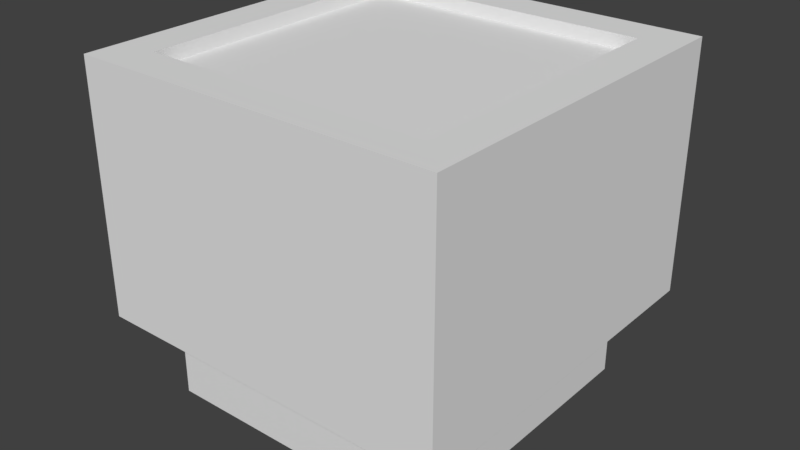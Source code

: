 # Source: Pullable_L2.blend  (saved by Blender 2.77.0; exported with 4.5.12 LTS)
import bpy
from mathutils import Matrix  # noqa: F401  (used for matrix-valued properties, if any)

bpy.ops.wm.read_factory_settings(use_empty=True)
scene = bpy.context.scene
scene.name = 'Scene'

# ---- collections
col_collection_1 = bpy.data.collections.new('Collection 1'); scene.collection.children.link(col_collection_1)

# ---- world
world_world = bpy.data.worlds.new('World'); scene.world = world_world
world_world.color = (0.05088, 0.05088, 0.05088)
world_world.use_sun_shadow = False
world_world.sun_shadow_jitter_overblur = 0.0
world_world.cycles.sampling_method = 'MANUAL'

# ---- meshes
me_cube_001 = bpy.data.meshes.new('Cube.001')
me_cube_001.from_pydata([(0.6386, -0.7794, -0.6386), (0.6386, 0.09565, -0.6386), (0.6386, -0.7794, 0.6386), (0.6386, 0.09564, 0.6386), (-0.6386, -0.7794, -0.6386), (-0.6386, 0.09565, -0.6386), (-0.6386, -0.7794, 0.6386), (-0.6386, 0.09564, 0.6386), (0.5003, 0.09565, -0.5003), (0.5003, 0.09564, 0.5003), (-0.5003, 0.09564, 0.5003), (-0.5003, 0.09565, -0.5003), (0.5003, -1.082, -0.5003), (0.5003, -1.082, 0.5003), (-0.5003, -1.082, 0.5003), (-0.5003, -1.082, -0.5003)], [], [(1, 3, 2, 0), (3, 7, 6, 2), (7, 5, 4, 6), (5, 1, 0, 4), (0, 2, 6, 4), (7, 3, 9, 10), (8, 11, 15, 12), (5, 7, 10, 11), (3, 1, 8, 9), (1, 5, 11, 8), (12, 15, 14, 13), (10, 9, 13, 14), (11, 10, 14, 15), (9, 8, 12, 13)])
me_cube_001.use_remesh_preserve_volume = False
me_cube_001.use_remesh_preserve_attributes = False
me_cube_001.use_mirror_vertex_groups = False
me_cube_001.update()
me_cube = bpy.data.meshes.new('Cube')
me_cube.from_pydata([(0.5, 0.05, 0.5), (-0.5, 0.05, 0.5), (0.5, 0.05, -0.5), (-0.5, 0.05, -0.5), (0.5, -0.95, -0.5), (0.5, -0.95, 0.5), (-0.5, -0.95, -0.5), (-0.5, -0.95, 0.5), (-0.3, -0.15, -0.5), (0.3, -0.15, -0.5), (0.3, -0.75, -0.5), (-0.3, -0.75, -0.5), (0.3, -0.15, 0.5), (-0.3, -0.15, 0.5), (0.3, -0.75, 0.5), (-0.3, -0.75, 0.5)], [], [(2, 0, 5, 4), (2, 3, 1, 0), (5, 0, 12, 14), (1, 3, 6, 7), (2, 4, 10, 9), (4, 5, 7, 6), (11, 15, 14, 10), (3, 2, 9, 8), (4, 6, 11, 10), (6, 3, 8, 11), (8, 13, 15, 11), (0, 1, 13, 12), (7, 5, 14, 15), (1, 7, 15, 13), (10, 14, 12, 9), (9, 12, 13, 8)])
_uv = me_cube.uv_layers.new(name='UVMap')
_uv.uv.foreach_set('vector', [0.006641, 0.9811, 0.01889, 0.9811, 0.01889, 0.9934, 0.006641, 0.9934, 0.006641, 0.9811, 0.01889, 0.9811, 0.01889, 0.9934, 0.006641, 0.9934, 0.01889, 0.9934, 0.01889, 0.9811, 0.01889, 0.9811, 0.01889, 0.9934, 0.006641, 0.9811, 0.01889, 0.9811, 0.01889, 0.9934, 0.006641, 0.9934, 0.006641, 0.9811, 0.006641, 0.9934, 0.006641, 0.9934, 0.006641, 0.9811, 0.006641, 0.9811, 0.01889, 0.9811, 0.01889, 0.9934, 0.006641, 0.9934, 0.01889, 0.9934, 0.01889, 0.9811, 0.006641, 0.9811, 0.006641, 0.9934, 0.01889, 0.9811, 0.006641, 0.9811, 0.006641, 0.9811, 0.01889, 0.9811, 0.006641, 0.9811, 0.006641, 0.9934, 0.006641, 0.9934, 0.006641, 0.9811, 0.01889, 0.9934, 0.01889, 0.9811, 0.01889, 0.9811, 0.01889, 0.9934, 0.006641, 0.9811, 0.006641, 0.9934, 0.01889, 0.9934, 0.01889, 0.9811, 0.006641, 0.9934, 0.01889, 0.9934, 0.01889, 0.9934, 0.006641, 0.9934, 0.01889, 0.9934, 0.01889, 0.9811, 0.01889, 0.9811, 0.01889, 0.9934, 0.006641, 0.9811, 0.006641, 0.9934, 0.006641, 0.9934, 0.006641, 0.9811, 0.01889, 0.9934, 0.01889, 0.9811, 0.006641, 0.9811, 0.006641, 0.9934, 0.006641, 0.9934, 0.01889, 0.9934, 0.01889, 0.9811, 0.006641, 0.9811])
me_cube.use_remesh_preserve_volume = False
me_cube.use_remesh_preserve_attributes = False
me_cube.use_mirror_vertex_groups = False
me_cube.update()

# ---- objects
ob_pedestal = bpy.data.objects.new('Pedestal', me_cube_001)
ob_switch = bpy.data.objects.new('Switch', me_cube)

# ---- transforms, parenting, visibility, modifiers, constraints
ob_pedestal.location = (0.0, 0.0, 0.0)
ob_pedestal.rotation_euler = (1.571, -0.0, -3.142)
ob_pedestal.lineart.crease_threshold = 0.0
ob_switch.location = (0.0, 0.0, 0.0)
ob_switch.rotation_euler = (1.571, -0.0, -3.142)
ob_switch.lineart.crease_threshold = 0.0

# ---- collection membership
col_collection_1.objects.link(ob_pedestal)
col_collection_1.objects.link(ob_switch)

# ---- scene / render settings (as saved in the file)
scene.frame_start = 1; scene.frame_end = 250; scene.frame_set(13)
scene.render.engine = 'BLENDER_EEVEE_NEXT'
scene.render.resolution_percentage = 50
scene.render.dither_intensity = 0.0
scene.cycles.use_denoising = False
scene.cycles.samples = 128
scene.cycles.sampling_pattern = 'TABULATED_SOBOL'
scene.cycles.light_sampling_threshold = 0.0
scene.cycles.use_adaptive_sampling = False
scene.cycles.use_light_tree = False
scene.cycles.blur_glossy = 0.0
scene.cycles.sample_clamp_indirect = 0.0
scene.view_settings.view_transform = 'Standard'
bpy.context.view_layer.update()

# ---- added for rendering (the .blend has no active camera and no usable light): camera, sun
cam_auto = bpy.data.cameras.new('AutoCamera')
cam_auto.lens = 50.0
cam_auto.sensor_width = 36.0
cam_auto.clip_end = 1000.0
ob_auto_camera = bpy.data.objects.new('AutoCamera', cam_auto)
scene.collection.objects.link(ob_auto_camera)
ob_auto_camera.location = (1.99485, -2.39383, 1.10289)
ob_auto_camera.rotation_euler = (1.09748, -7.21219e-08, 0.694738)
scene.camera = ob_auto_camera
light_auto_sun = bpy.data.lights.new('AutoSun', 'SUN')
light_auto_sun.energy = 3.0
light_auto_sun.angle = 0.0523599
ob_auto_sun = bpy.data.objects.new('AutoSun', light_auto_sun)
scene.collection.objects.link(ob_auto_sun)
ob_auto_sun.rotation_euler = (0.872665, 0.174533, 0.523599)
bpy.context.view_layer.update()
